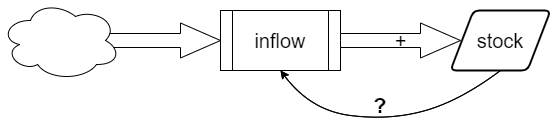

The diagram above was exported from draw.io. Its source (the exported page's mxGraphModel, read from the mxfile embedded in the PNG):
<mxGraphModel dx="1505" dy="802" grid="1" gridSize="10" guides="1" tooltips="1" connect="1" arrows="1" fold="1" page="1" pageScale="1" pageWidth="827" pageHeight="1169" math="0" shadow="0">
  <root>
    <mxCell id="0" />
    <mxCell id="1" parent="0" />
    <mxCell id="CWD99FQJZq65RygAXyEL-6" value="" style="html=1;shadow=0;dashed=0;align=center;verticalAlign=middle;shape=mxgraph.arrows2.arrow;dy=0.6;dx=40;notch=0;" vertex="1" parent="1">
      <mxGeometry x="130" y="72.5" width="120" height="35" as="geometry" />
    </mxCell>
    <mxCell id="CWD99FQJZq65RygAXyEL-1" value="" style="ellipse;shape=cloud;whiteSpace=wrap;html=1;" vertex="1" parent="1">
      <mxGeometry x="30" y="50" width="120" height="80" as="geometry" />
    </mxCell>
    <mxCell id="CWD99FQJZq65RygAXyEL-2" value="&lt;font style=&quot;font-size: 20px;&quot;&gt;inflow&lt;/font&gt;" style="shape=process;whiteSpace=wrap;html=1;backgroundOutline=1;" vertex="1" parent="1">
      <mxGeometry x="250" y="60" width="120" height="60" as="geometry" />
    </mxCell>
    <mxCell id="CWD99FQJZq65RygAXyEL-5" value="&lt;font style=&quot;font-size: 20px;&quot;&gt;stock&lt;/font&gt;" style="shape=parallelogram;html=1;strokeWidth=2;perimeter=parallelogramPerimeter;whiteSpace=wrap;rounded=1;arcSize=12;size=0.23;" vertex="1" parent="1">
      <mxGeometry x="480" y="60" width="100" height="60" as="geometry" />
    </mxCell>
    <mxCell id="CWD99FQJZq65RygAXyEL-7" value="&lt;font style=&quot;font-size: 20px;&quot;&gt;+&lt;/font&gt;" style="html=1;shadow=0;dashed=0;align=center;verticalAlign=middle;shape=mxgraph.arrows2.arrow;dy=0.6;dx=40;notch=0;" vertex="1" parent="1">
      <mxGeometry x="370" y="72.5" width="120" height="35" as="geometry" />
    </mxCell>
    <mxCell id="CWD99FQJZq65RygAXyEL-10" value="" style="curved=1;endArrow=classic;html=1;rounded=0;entryX=0.5;entryY=1;entryDx=0;entryDy=0;exitX=0.5;exitY=1;exitDx=0;exitDy=0;" edge="1" parent="1" source="CWD99FQJZq65RygAXyEL-5" target="CWD99FQJZq65RygAXyEL-2">
      <mxGeometry width="50" height="50" relative="1" as="geometry">
        <mxPoint x="290" y="330" as="sourcePoint" />
        <mxPoint x="340" y="200" as="targetPoint" />
        <Array as="points">
          <mxPoint x="490" y="150" />
          <mxPoint x="420" y="170" />
          <mxPoint x="340" y="160" />
        </Array>
      </mxGeometry>
    </mxCell>
    <UserObject label="&lt;b style=&quot;line-height: 1.2;&quot;&gt;&lt;font style=&quot;font-size: 21px;&quot;&gt;?&lt;/font&gt;&lt;/b&gt;" placeholders="1" name="Variable" id="CWD99FQJZq65RygAXyEL-24">
      <mxCell style="text;html=1;strokeColor=none;fillColor=none;align=center;verticalAlign=middle;whiteSpace=wrap;overflow=hidden;labelBackgroundColor=none;" vertex="1" parent="1">
        <mxGeometry x="370" y="140" width="80" height="30" as="geometry" />
      </mxCell>
    </UserObject>
    <mxCell id="CWD99FQJZq65RygAXyEL-31" value="" style="curved=1;endArrow=classic;html=1;rounded=0;entryX=0.5;entryY=1;entryDx=0;entryDy=0;exitX=0.5;exitY=1;exitDx=0;exitDy=0;" edge="1" parent="1">
      <mxGeometry width="50" height="50" relative="1" as="geometry">
        <mxPoint x="530" y="120" as="sourcePoint" />
        <mxPoint x="310" y="120" as="targetPoint" />
        <Array as="points">
          <mxPoint x="490" y="150" />
          <mxPoint x="420" y="170" />
          <mxPoint x="340" y="160" />
        </Array>
      </mxGeometry>
    </mxCell>
  </root>
</mxGraphModel>